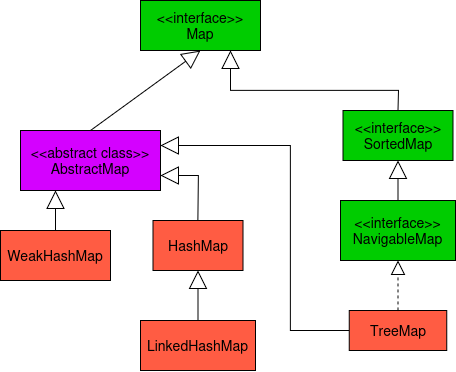

The diagram above was exported from draw.io. Its source (the exported page's mxGraphModel, read from the mxfile embedded in the PNG):
<mxGraphModel dx="1140" dy="536" grid="1" gridSize="10" guides="1" tooltips="1" connect="1" arrows="1" fold="1" page="1" pageScale="1" pageWidth="850" pageHeight="1100" math="0" shadow="0">
  <root>
    <mxCell id="0" />
    <mxCell id="1" parent="0" />
    <mxCell id="5A7-qGLgU9pbvkf8RKQL-1" parent="1" style="rounded=0;whiteSpace=wrap;html=1;fontSize=14;fillColor=#FF5C43;" value="TreeMap" vertex="1">
      <mxGeometry height="40" width="97.5" x="568.75" y="360" as="geometry" />
    </mxCell>
    <mxCell id="5A7-qGLgU9pbvkf8RKQL-2" parent="1" style="rounded=0;whiteSpace=wrap;html=1;fontSize=14;fillColor=#FF5C43;" value="HashMap" vertex="1">
      <mxGeometry height="50" width="90" x="372.5" y="270" as="geometry" />
    </mxCell>
    <mxCell id="5A7-qGLgU9pbvkf8RKQL-3" parent="1" style="rounded=0;whiteSpace=wrap;html=1;fontSize=14;fillColor=#00CC00;" value="&lt;div&gt;&amp;lt;&amp;lt;interface&amp;gt;&amp;gt;&lt;/div&gt;&lt;div&gt;Map&lt;/div&gt;" vertex="1">
      <mxGeometry height="50" width="120" x="360" y="50" as="geometry" />
    </mxCell>
    <mxCell id="5A7-qGLgU9pbvkf8RKQL-4" parent="1" style="rounded=0;whiteSpace=wrap;html=1;fontSize=14;fillColor=#D401FF;" value="&lt;div&gt;&amp;lt;&amp;lt;abstract class&amp;gt;&amp;gt;&lt;/div&gt;&lt;div&gt;AbstractMap&lt;/div&gt;" vertex="1">
      <mxGeometry height="60" width="140" x="240" y="180" as="geometry" />
    </mxCell>
    <mxCell id="5A7-qGLgU9pbvkf8RKQL-6" parent="1" style="rounded=0;whiteSpace=wrap;html=1;fontSize=14;fillColor=#00CC00;" value="&lt;div&gt;&amp;lt;&amp;lt;interface&amp;gt;&amp;gt;&lt;/div&gt;&lt;div&gt;SortedMap&lt;/div&gt;" vertex="1">
      <mxGeometry height="50" width="110" x="562.5" y="160" as="geometry" />
    </mxCell>
    <mxCell id="5A7-qGLgU9pbvkf8RKQL-7" parent="1" style="rounded=0;whiteSpace=wrap;html=1;fontSize=14;fillColor=#00CC00;" value="&lt;div&gt;&amp;lt;&amp;lt;interface&amp;gt;&amp;gt;&lt;/div&gt;&lt;div&gt;NavigableMap&lt;/div&gt;" vertex="1">
      <mxGeometry height="60" width="115" x="560" y="250" as="geometry" />
    </mxCell>
    <mxCell id="5A7-qGLgU9pbvkf8RKQL-8" edge="1" parent="1" source="5A7-qGLgU9pbvkf8RKQL-4" style="endArrow=block;endSize=16;endFill=0;html=1;rounded=0;entryX=0.5;entryY=1;entryDx=0;entryDy=0;exitX=0.5;exitY=0;exitDx=0;exitDy=0;" target="5A7-qGLgU9pbvkf8RKQL-3" value="">
      <mxGeometry relative="1" width="160" as="geometry">
        <mxPoint x="360" y="240" as="sourcePoint" />
        <mxPoint x="510" y="410" as="targetPoint" />
      </mxGeometry>
    </mxCell>
    <mxCell id="KD_MQlxEFAIPRiKN47p0-1" parent="1" style="rounded=0;whiteSpace=wrap;html=1;fontSize=14;fillColor=#FF5C43;" value="LinkedHashMap" vertex="1">
      <mxGeometry height="50" width="115" x="360" y="370" as="geometry" />
    </mxCell>
    <mxCell id="KD_MQlxEFAIPRiKN47p0-2" parent="1" style="rounded=0;whiteSpace=wrap;html=1;fontSize=14;fillColor=#FF5C43;" value="WeakHashMap" vertex="1">
      <mxGeometry height="50" width="110" x="220" y="280" as="geometry" />
    </mxCell>
    <mxCell id="KD_MQlxEFAIPRiKN47p0-3" edge="1" parent="1" source="KD_MQlxEFAIPRiKN47p0-1" style="endArrow=block;endSize=16;endFill=0;html=1;rounded=0;exitX=0.5;exitY=0;exitDx=0;exitDy=0;entryX=0.5;entryY=1;entryDx=0;entryDy=0;" target="5A7-qGLgU9pbvkf8RKQL-2" value="">
      <mxGeometry relative="1" width="160" as="geometry">
        <Array as="points" />
        <mxPoint x="312.5" y="410" as="sourcePoint" />
        <mxPoint x="472.5" y="410" as="targetPoint" />
      </mxGeometry>
    </mxCell>
    <mxCell id="KD_MQlxEFAIPRiKN47p0-4" edge="1" parent="1" source="5A7-qGLgU9pbvkf8RKQL-2" style="endArrow=block;endSize=16;endFill=0;html=1;rounded=0;entryX=1;entryY=0.75;entryDx=0;entryDy=0;exitX=0.5;exitY=0;exitDx=0;exitDy=0;" target="5A7-qGLgU9pbvkf8RKQL-4" value="">
      <mxGeometry relative="1" width="160" as="geometry">
        <Array as="points">
          <mxPoint x="418" y="225" />
        </Array>
        <mxPoint x="470" y="220" as="sourcePoint" />
        <mxPoint x="467.5" y="420" as="targetPoint" />
      </mxGeometry>
    </mxCell>
    <mxCell id="KD_MQlxEFAIPRiKN47p0-7" edge="1" parent="1" source="5A7-qGLgU9pbvkf8RKQL-6" style="endArrow=block;endSize=16;endFill=0;html=1;rounded=0;exitX=0.5;exitY=0;exitDx=0;exitDy=0;entryX=0.75;entryY=1;entryDx=0;entryDy=0;" target="5A7-qGLgU9pbvkf8RKQL-3" value="">
      <mxGeometry relative="1" width="160" as="geometry">
        <mxPoint as="offset" />
        <Array as="points">
          <mxPoint x="618" y="140" />
          <mxPoint x="450" y="140" />
        </Array>
        <mxPoint x="280" y="410" as="sourcePoint" />
        <mxPoint x="440" y="410" as="targetPoint" />
      </mxGeometry>
    </mxCell>
    <mxCell id="KD_MQlxEFAIPRiKN47p0-8" edge="1" parent="1" source="5A7-qGLgU9pbvkf8RKQL-7" style="endArrow=block;endSize=16;endFill=0;html=1;rounded=0;exitX=0.5;exitY=0;exitDx=0;exitDy=0;entryX=0.5;entryY=1;entryDx=0;entryDy=0;" target="5A7-qGLgU9pbvkf8RKQL-6" value="">
      <mxGeometry relative="1" width="160" as="geometry">
        <mxPoint x="280" y="490" as="sourcePoint" />
        <mxPoint x="440" y="490" as="targetPoint" />
      </mxGeometry>
    </mxCell>
    <mxCell id="KD_MQlxEFAIPRiKN47p0-12" edge="1" parent="1" source="5A7-qGLgU9pbvkf8RKQL-1" style="endArrow=block;dashed=1;endFill=0;endSize=12;html=1;rounded=0;exitX=0.5;exitY=0;exitDx=0;exitDy=0;entryX=0.5;entryY=1;entryDx=0;entryDy=0;" target="5A7-qGLgU9pbvkf8RKQL-7" value="">
      <mxGeometry relative="1" width="160" as="geometry">
        <mxPoint x="280" y="490" as="sourcePoint" />
        <mxPoint x="440" y="490" as="targetPoint" />
      </mxGeometry>
    </mxCell>
    <mxCell id="KD_MQlxEFAIPRiKN47p0-13" edge="1" parent="1" source="5A7-qGLgU9pbvkf8RKQL-1" style="endArrow=block;endSize=16;endFill=0;html=1;rounded=0;exitX=0;exitY=0.5;exitDx=0;exitDy=0;entryX=1;entryY=0.25;entryDx=0;entryDy=0;" target="5A7-qGLgU9pbvkf8RKQL-4" value="">
      <mxGeometry relative="1" width="160" as="geometry">
        <Array as="points">
          <mxPoint x="510" y="380" />
          <mxPoint x="510" y="195" />
        </Array>
        <mxPoint x="280" y="410" as="sourcePoint" />
        <mxPoint x="440" y="410" as="targetPoint" />
      </mxGeometry>
    </mxCell>
    <mxCell id="KD_MQlxEFAIPRiKN47p0-15" edge="1" parent="1" source="KD_MQlxEFAIPRiKN47p0-2" style="endArrow=block;endSize=16;endFill=0;html=1;rounded=0;exitX=0.5;exitY=0;exitDx=0;exitDy=0;entryX=0.25;entryY=1;entryDx=0;entryDy=0;" target="5A7-qGLgU9pbvkf8RKQL-4" value="">
      <mxGeometry relative="1" width="160" as="geometry">
        <mxPoint x="220" y="290" as="sourcePoint" />
        <mxPoint x="380" y="290" as="targetPoint" />
      </mxGeometry>
    </mxCell>
  </root>
</mxGraphModel>